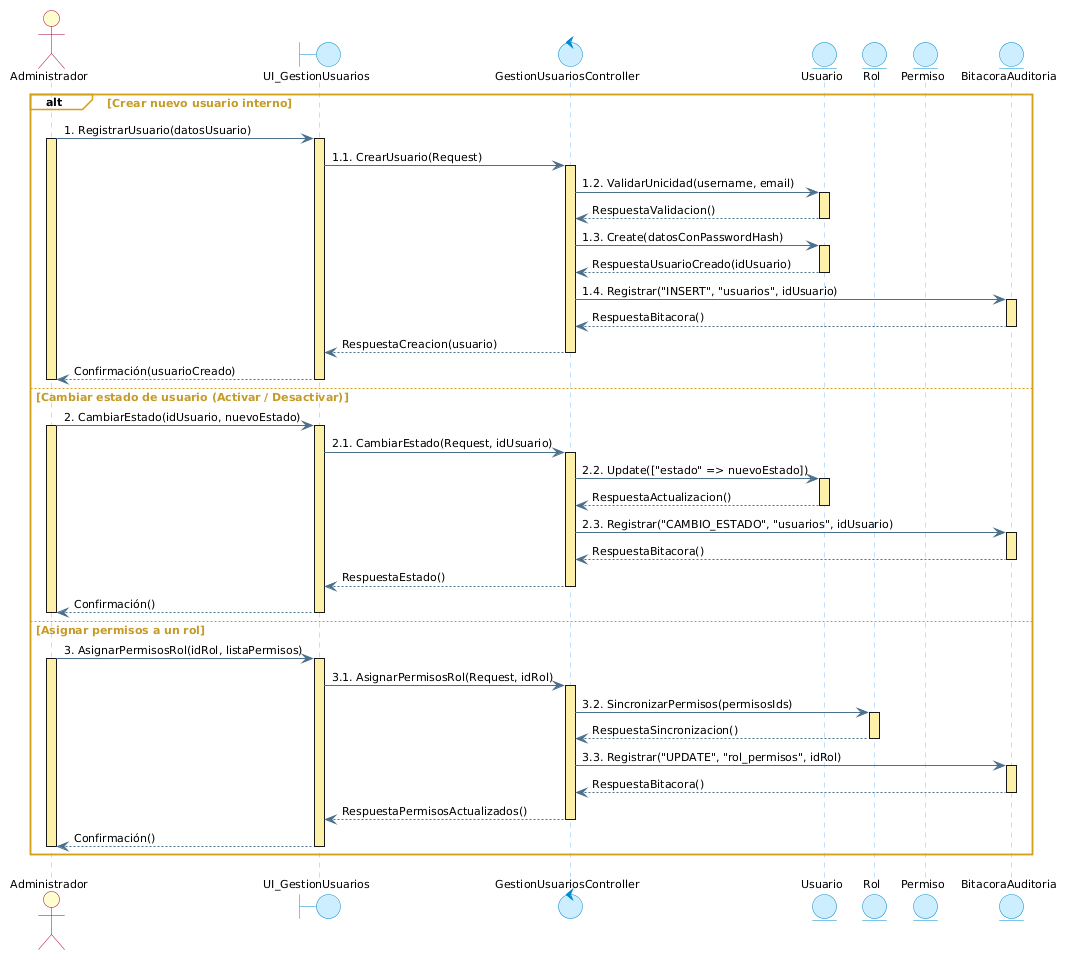

The diagram above was rendered by PlantUML. Its source (embedded in the PNG):
@startuml cu03_secuencia_gestionar_usuarios_roles
skinparam backgroundColor white
skinparam defaultFontName "Segoe UI"
skinparam defaultFontSize 11

' Estilo Enterprise Architect (Actor - Boundary - Control - Entity)
skinparam actorBackgroundColor #FEFECE
skinparam actorBorderColor #A80036

skinparam boundaryBackgroundColor #CCEEFF
skinparam boundaryBorderColor #0088CC

skinparam controlBackgroundColor #CCEEFF
skinparam controlBorderColor #0088CC

skinparam entityBackgroundColor #CCEEFF
skinparam entityBorderColor #0088CC

' Líneas de vida celestes y Barras de activación amarillas (Idénticas a Enterprise Architect)
skinparam sequenceLifeLineBorderColor #80BFFF
skinparam sequenceLifeLineBackgroundColor #FDF1A9
skinparam sequenceLifeLineBorderThickness 1

' Flechas estilo Enterprise Architect
skinparam sequenceArrowColor #4A708B
skinparam sequenceArrowFontColor #000000
skinparam sequenceArrowFontSize 11

' Fragmento ALT estilo Enterprise Architect (Borde y pestaña dorada)
skinparam sequenceGroupBorderColor #D4A017
skinparam sequenceGroupBackgroundColor transparent
skinparam sequenceGroupHeaderBackgroundColor #FDD050
skinparam sequenceGroupHeaderBorderColor #D4A017
skinparam sequenceGroupHeaderFontColor #000000
skinparam sequenceGroupFontColor #C59B27
skinparam sequenceGroupFontSize 11
skinparam sequenceGroupFontStyle bold

actor "Administrador" as Admin
boundary "UI_GestionUsuarios" as UI
control "GestionUsuariosController" as Control
entity "Usuario" as Usuario
entity "Rol" as Rol
entity "Permiso" as Permiso
entity "BitacoraAuditoria" as Bitacora

alt Crear nuevo usuario interno
    Admin -> UI : 1. RegistrarUsuario(datosUsuario)
    activate Admin #FDF1A9
    activate UI #FDF1A9
    
    UI -> Control : 1.1. CrearUsuario(Request)
    activate Control #FDF1A9
    
    Control -> Usuario : 1.2. ValidarUnicidad(username, email)
    activate Usuario #FDF1A9
    Usuario --> Control : RespuestaValidacion()
    deactivate Usuario
    
    Control -> Usuario : 1.3. Create(datosConPasswordHash)
    activate Usuario #FDF1A9
    Usuario --> Control : RespuestaUsuarioCreado(idUsuario)
    deactivate Usuario
    
    Control -> Bitacora : 1.4. Registrar("INSERT", "usuarios", idUsuario)
    activate Bitacora #FDF1A9
    Bitacora --> Control : RespuestaBitacora()
    deactivate Bitacora
    
    Control --> UI : RespuestaCreacion(usuario)
    deactivate Control
    
    UI --> Admin : Confirmación(usuarioCreado)
    deactivate UI
    deactivate Admin

else Cambiar estado de usuario (Activar / Desactivar)
    Admin -> UI : 2. CambiarEstado(idUsuario, nuevoEstado)
    activate Admin #FDF1A9
    activate UI #FDF1A9
    
    UI -> Control : 2.1. CambiarEstado(Request, idUsuario)
    activate Control #FDF1A9
    
    Control -> Usuario : 2.2. Update(["estado" => nuevoEstado])
    activate Usuario #FDF1A9
    Usuario --> Control : RespuestaActualizacion()
    deactivate Usuario
    
    Control -> Bitacora : 2.3. Registrar("CAMBIO_ESTADO", "usuarios", idUsuario)
    activate Bitacora #FDF1A9
    Bitacora --> Control : RespuestaBitacora()
    deactivate Bitacora
    
    Control --> UI : RespuestaEstado()
    deactivate Control
    
    UI --> Admin : Confirmación()
    deactivate UI
    deactivate Admin

else Asignar permisos a un rol
    Admin -> UI : 3. AsignarPermisosRol(idRol, listaPermisos)
    activate Admin #FDF1A9
    activate UI #FDF1A9
    
    UI -> Control : 3.1. AsignarPermisosRol(Request, idRol)
    activate Control #FDF1A9
    
    Control -> Rol : 3.2. SincronizarPermisos(permisosIds)
    activate Rol #FDF1A9
    Rol --> Control : RespuestaSincronizacion()
    deactivate Rol
    
    Control -> Bitacora : 3.3. Registrar("UPDATE", "rol_permisos", idRol)
    activate Bitacora #FDF1A9
    Bitacora --> Control : RespuestaBitacora()
    deactivate Bitacora
    
    Control --> UI : RespuestaPermisosActualizados()
    deactivate Control
    
    UI --> Admin : Confirmación()
    deactivate UI
    deactivate Admin
end
@enduml